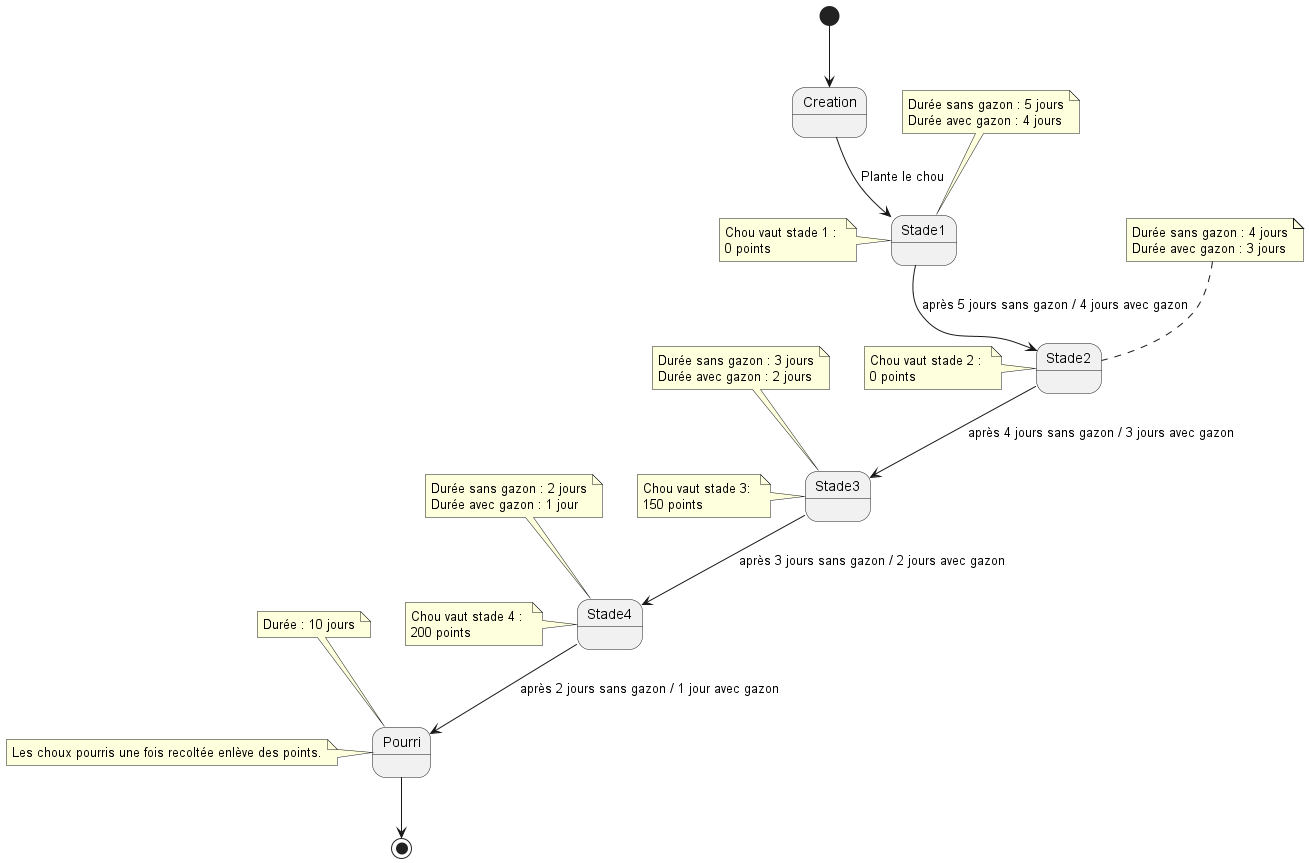

The diagram above was rendered by PlantUML. Its source (embedded in the PNG):
@startuml
[*] --> Creation
Creation --> Stade1 : Plante le chou
Stade1 --> Stade2 : après 5 jours sans gazon / 4 jours avec gazon
Stade2 --> Stade3 : après 4 jours sans gazon / 3 jours avec gazon
Stade3 --> Stade4 : après 3 jours sans gazon / 2 jours avec gazon
Stade4 --> Pourri : après 2 jours sans gazon / 1 jour avec gazon
note left of Stade1 : Chou vaut stade 1 : \n0 points 
note left of Stade2 : Chou vaut stade 2 : \n0 points 
note left of Stade3 : Chou vaut stade 3: \n150 points 
note left of Stade4 : Chou vaut stade 4 : \n200 points
note left of Pourri : Les choux pourris une fois recoltée enlève des points.
note top of Stade1 : Durée sans gazon : 5 jours\nDurée avec gazon : 4 jours
note top of Stade2 : Durée sans gazon : 4 jours\nDurée avec gazon : 3 jours
note top of Stade3 : Durée sans gazon : 3 jours\nDurée avec gazon : 2 jours
note top of Stade4 : Durée sans gazon : 2 jours\nDurée avec gazon : 1 jour
note top of Pourri : Durée : 10 jours
Pourri --> [*]
@enduml